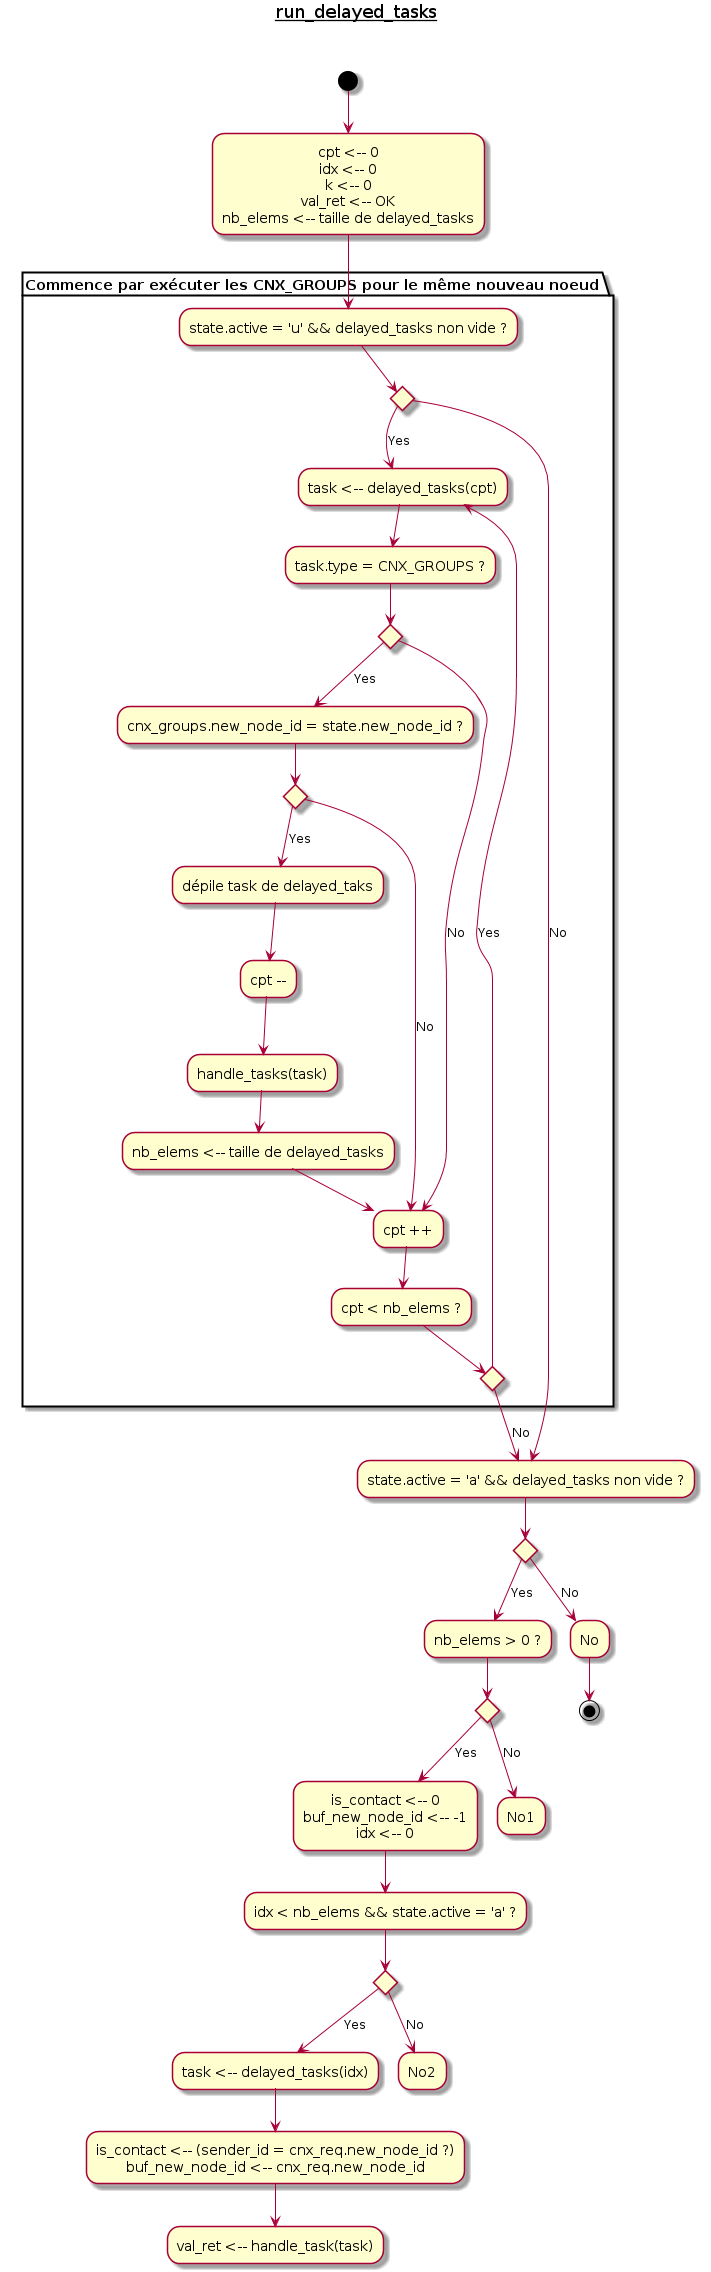

The diagram above was rendered by PlantUML. Its source (embedded in the PNG):
@startuml
title <u>run_delayed_tasks</u>\n\n
(*top) -->"cpt <-- 0\nidx <-- 0\nk <-- 0\nval_ret <-- OK\nnb_elems <-- taille de delayed_tasks"

partition "Commence par exécuter les CNX_GROUPS pour le même nouveau noeud"

-->"state.active = 'u' && delayed_tasks non vide ?"
if ""
    -->[Yes] "task <-- delayed_tasks(cpt)" as loop1
    -->"task.type = CNX_GROUPS ?"
    if ""
        -->[Yes] "cnx_groups.new_node_id = state.new_node_id ?"
        if ""
            -->[Yes] "dépile task de delayed_taks"
            -->"cpt --"
            -->"handle_tasks(task)"
            -->"nb_elems <-- taille de delayed_tasks"
            -->"cpt ++" as jump1
        else
            -->[No] jump1
        endif
    else
        -->[No] jump1
    endif
    -->"cpt < nb_elems ?"
    if ""
        -->[Yes] loop1
    else

end partition

        -->[No] "state.active = 'a' && delayed_tasks non vide ?" as jump2
    endif
else
    -->[No] jump2
endif

if ""
    -->[Yes] "nb_elems > 0 ?"
    if ""
        -->[Yes] "is_contact <-- 0\nbuf_new_node_id <-- -1\nidx <-- 0"
        -->"idx < nb_elems && state.active = 'a' ?"
        if ""
            -->[Yes] "task <-- delayed_tasks(idx)"
            -->"is_contact <-- (sender_id = cnx_req.new_node_id ?)\nbuf_new_node_id <-- cnx_req.new_node_id"
            -->"val_ret <-- handle_task(task)"

        else
            -->[No] "No2"
        endif
    else
        -->[No] "No1"
    endif
else
    -->[No] "No"
endif

-->(*)
@enduml